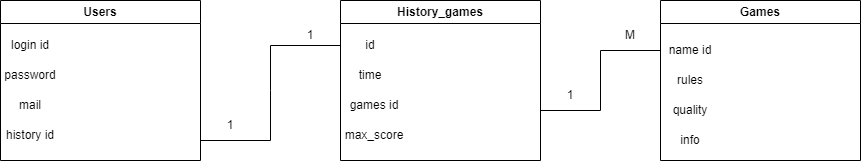

The diagram above was exported from draw.io. Its source (the exported page's mxGraphModel, read from the mxfile embedded in the PNG):
<mxGraphModel dx="2142" dy="1067" grid="1" gridSize="10" guides="1" tooltips="1" connect="1" arrows="1" fold="1" page="1" pageScale="1" pageWidth="827" pageHeight="1169" math="0" shadow="0">
  <root>
    <mxCell id="0" />
    <mxCell id="1" parent="0" />
    <mxCell id="qeymaJokK4CFqOyhk-gS-30" value="Users" style="swimlane;whiteSpace=wrap;html=1;" vertex="1" parent="1">
      <mxGeometry x="50" y="120" width="200" height="160" as="geometry" />
    </mxCell>
    <mxCell id="qeymaJokK4CFqOyhk-gS-32" value="login id" style="text;html=1;strokeColor=none;fillColor=none;align=center;verticalAlign=middle;whiteSpace=wrap;rounded=0;" vertex="1" parent="qeymaJokK4CFqOyhk-gS-30">
      <mxGeometry y="30" width="60" height="30" as="geometry" />
    </mxCell>
    <mxCell id="qeymaJokK4CFqOyhk-gS-33" value="password" style="text;html=1;strokeColor=none;fillColor=none;align=center;verticalAlign=middle;whiteSpace=wrap;rounded=0;" vertex="1" parent="qeymaJokK4CFqOyhk-gS-30">
      <mxGeometry y="60" width="60" height="30" as="geometry" />
    </mxCell>
    <mxCell id="qeymaJokK4CFqOyhk-gS-34" value="mail" style="text;html=1;strokeColor=none;fillColor=none;align=center;verticalAlign=middle;whiteSpace=wrap;rounded=0;" vertex="1" parent="qeymaJokK4CFqOyhk-gS-30">
      <mxGeometry y="90" width="60" height="30" as="geometry" />
    </mxCell>
    <mxCell id="qeymaJokK4CFqOyhk-gS-35" value="history id" style="text;html=1;strokeColor=none;fillColor=none;align=center;verticalAlign=middle;whiteSpace=wrap;rounded=0;" vertex="1" parent="qeymaJokK4CFqOyhk-gS-30">
      <mxGeometry y="120" width="60" height="30" as="geometry" />
    </mxCell>
    <mxCell id="qeymaJokK4CFqOyhk-gS-37" value="History_games" style="swimlane;whiteSpace=wrap;html=1;" vertex="1" parent="1">
      <mxGeometry x="390" y="120" width="200" height="160" as="geometry" />
    </mxCell>
    <mxCell id="qeymaJokK4CFqOyhk-gS-38" value="id" style="text;html=1;strokeColor=none;fillColor=none;align=center;verticalAlign=middle;whiteSpace=wrap;rounded=0;" vertex="1" parent="qeymaJokK4CFqOyhk-gS-37">
      <mxGeometry y="30" width="60" height="30" as="geometry" />
    </mxCell>
    <mxCell id="qeymaJokK4CFqOyhk-gS-39" value="time" style="text;html=1;strokeColor=none;fillColor=none;align=center;verticalAlign=middle;whiteSpace=wrap;rounded=0;" vertex="1" parent="qeymaJokK4CFqOyhk-gS-37">
      <mxGeometry y="60" width="60" height="30" as="geometry" />
    </mxCell>
    <mxCell id="qeymaJokK4CFqOyhk-gS-40" value="max_score" style="text;html=1;strokeColor=none;fillColor=none;align=center;verticalAlign=middle;whiteSpace=wrap;rounded=0;" vertex="1" parent="qeymaJokK4CFqOyhk-gS-37">
      <mxGeometry x="4" y="120" width="60" height="30" as="geometry" />
    </mxCell>
    <mxCell id="qeymaJokK4CFqOyhk-gS-41" value="games id" style="text;html=1;strokeColor=none;fillColor=none;align=center;verticalAlign=middle;whiteSpace=wrap;rounded=0;" vertex="1" parent="qeymaJokK4CFqOyhk-gS-37">
      <mxGeometry x="4" y="90" width="60" height="30" as="geometry" />
    </mxCell>
    <mxCell id="qeymaJokK4CFqOyhk-gS-48" value="Games" style="swimlane;whiteSpace=wrap;html=1;" vertex="1" parent="1">
      <mxGeometry x="710" y="120" width="200" height="160" as="geometry" />
    </mxCell>
    <mxCell id="qeymaJokK4CFqOyhk-gS-50" value="name id" style="text;html=1;strokeColor=none;fillColor=none;align=center;verticalAlign=middle;whiteSpace=wrap;rounded=0;" vertex="1" parent="qeymaJokK4CFqOyhk-gS-48">
      <mxGeometry y="35" width="60" height="30" as="geometry" />
    </mxCell>
    <mxCell id="qeymaJokK4CFqOyhk-gS-51" value="rules" style="text;html=1;strokeColor=none;fillColor=none;align=center;verticalAlign=middle;whiteSpace=wrap;rounded=0;" vertex="1" parent="qeymaJokK4CFqOyhk-gS-48">
      <mxGeometry y="65" width="60" height="30" as="geometry" />
    </mxCell>
    <mxCell id="qeymaJokK4CFqOyhk-gS-52" value="quality" style="text;html=1;strokeColor=none;fillColor=none;align=center;verticalAlign=middle;whiteSpace=wrap;rounded=0;" vertex="1" parent="qeymaJokK4CFqOyhk-gS-48">
      <mxGeometry y="95" width="60" height="30" as="geometry" />
    </mxCell>
    <mxCell id="qeymaJokK4CFqOyhk-gS-53" value="info" style="text;html=1;strokeColor=none;fillColor=none;align=center;verticalAlign=middle;whiteSpace=wrap;rounded=0;" vertex="1" parent="qeymaJokK4CFqOyhk-gS-48">
      <mxGeometry y="125" width="60" height="30" as="geometry" />
    </mxCell>
    <mxCell id="qeymaJokK4CFqOyhk-gS-55" value="" style="endArrow=none;html=1;rounded=0;entryX=0;entryY=0.5;entryDx=0;entryDy=0;" edge="1" parent="1" target="qeymaJokK4CFqOyhk-gS-38">
      <mxGeometry width="50" height="50" relative="1" as="geometry">
        <mxPoint x="250" y="260" as="sourcePoint" />
        <mxPoint x="330" y="110" as="targetPoint" />
        <Array as="points">
          <mxPoint x="320" y="260" />
          <mxPoint x="320" y="210" />
          <mxPoint x="320" y="165" />
        </Array>
      </mxGeometry>
    </mxCell>
    <mxCell id="qeymaJokK4CFqOyhk-gS-56" value="" style="endArrow=none;html=1;rounded=0;entryX=0;entryY=0.5;entryDx=0;entryDy=0;" edge="1" parent="1" target="qeymaJokK4CFqOyhk-gS-50">
      <mxGeometry width="50" height="50" relative="1" as="geometry">
        <mxPoint x="590" y="230" as="sourcePoint" />
        <mxPoint x="590" y="350" as="targetPoint" />
        <Array as="points">
          <mxPoint x="650" y="230" />
          <mxPoint x="650" y="170" />
        </Array>
      </mxGeometry>
    </mxCell>
    <mxCell id="qeymaJokK4CFqOyhk-gS-57" value="1" style="text;html=1;strokeColor=none;fillColor=none;align=center;verticalAlign=middle;whiteSpace=wrap;rounded=0;" vertex="1" parent="1">
      <mxGeometry x="250" y="230" width="60" height="30" as="geometry" />
    </mxCell>
    <mxCell id="qeymaJokK4CFqOyhk-gS-58" value="M" style="text;html=1;strokeColor=none;fillColor=none;align=center;verticalAlign=middle;whiteSpace=wrap;rounded=0;" vertex="1" parent="1">
      <mxGeometry x="650" y="140" width="60" height="30" as="geometry" />
    </mxCell>
    <mxCell id="qeymaJokK4CFqOyhk-gS-59" value="1" style="text;html=1;strokeColor=none;fillColor=none;align=center;verticalAlign=middle;whiteSpace=wrap;rounded=0;" vertex="1" parent="1">
      <mxGeometry x="330" y="140" width="60" height="30" as="geometry" />
    </mxCell>
    <mxCell id="qeymaJokK4CFqOyhk-gS-60" value="1" style="text;html=1;strokeColor=none;fillColor=none;align=center;verticalAlign=middle;whiteSpace=wrap;rounded=0;" vertex="1" parent="1">
      <mxGeometry x="590" y="200" width="60" height="30" as="geometry" />
    </mxCell>
  </root>
</mxGraphModel>